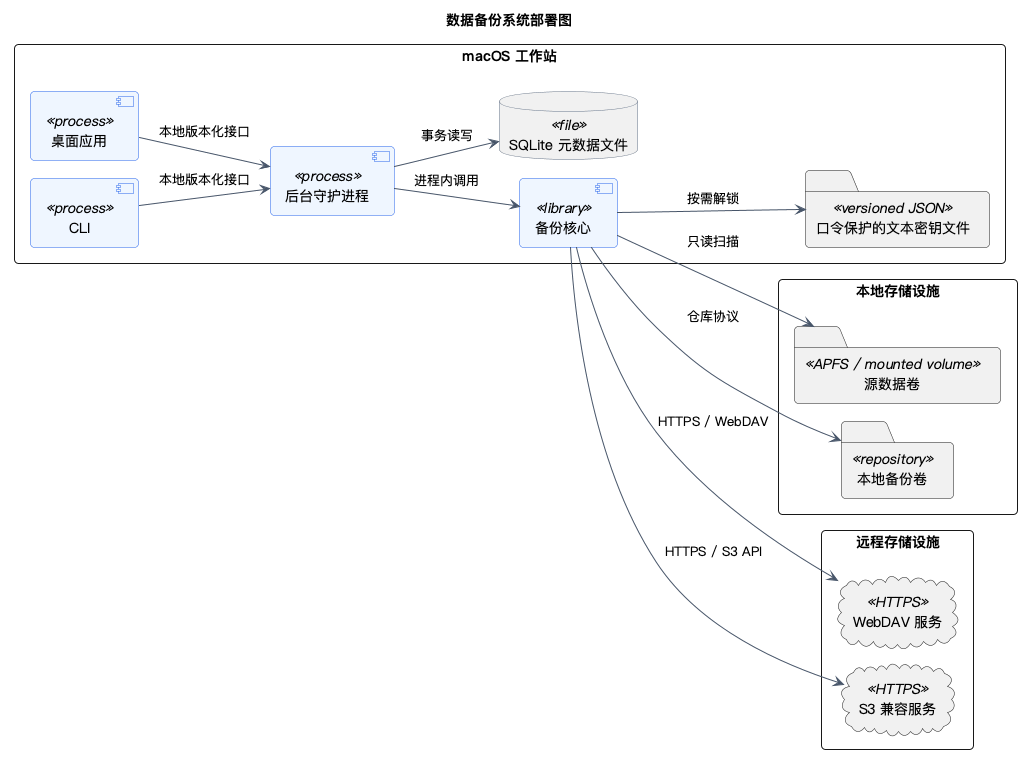

The diagram above was rendered by PlantUML. Its source (embedded in the PNG):
@startuml
title 数据备份系统部署图
skinparam backgroundColor white
skinparam shadowing false
skinparam defaultFontName PingFang SC
skinparam ArrowColor #475569
skinparam BorderColor #64748B
skinparam packageStyle rectangle
skinparam roundcorner 8
left to right direction
skinparam componentStyle uml2
skinparam componentBorderColor #2563EB
skinparam componentBackgroundColor #EFF6FF
skinparam databaseBorderColor #64748B
package "macOS 工作站" {
  component "桌面应用" as DesktopApp <<process>>
  component "CLI" as CLIProcess <<process>>
  component "后台守护进程" as DaemonProcess <<process>>
  component "备份核心" as CoreLibrary <<library>>
  database "SQLite 元数据文件" as SQLiteFile <<file>>
  folder "口令保护的文本密钥文件" as KeyFile <<versioned JSON>>
}
package "本地存储设施" {
  folder "源数据卷" as SourceVolume <<APFS / mounted volume>>
  folder "本地备份卷" as BackupVolume <<repository>>
}
package "远程存储设施" {
  cloud "WebDAV 服务" as WebDAV <<HTTPS>>
  cloud "S3 兼容服务" as S3 <<HTTPS>>
}
DesktopApp --> DaemonProcess : 本地版本化接口
CLIProcess --> DaemonProcess : 本地版本化接口
DaemonProcess --> CoreLibrary : 进程内调用
DaemonProcess --> SQLiteFile : 事务读写
CoreLibrary --> KeyFile : 按需解锁
CoreLibrary --> SourceVolume : 只读扫描
CoreLibrary --> BackupVolume : 仓库协议
CoreLibrary --> WebDAV : HTTPS / WebDAV
CoreLibrary --> S3 : HTTPS / S3 API
@enduml